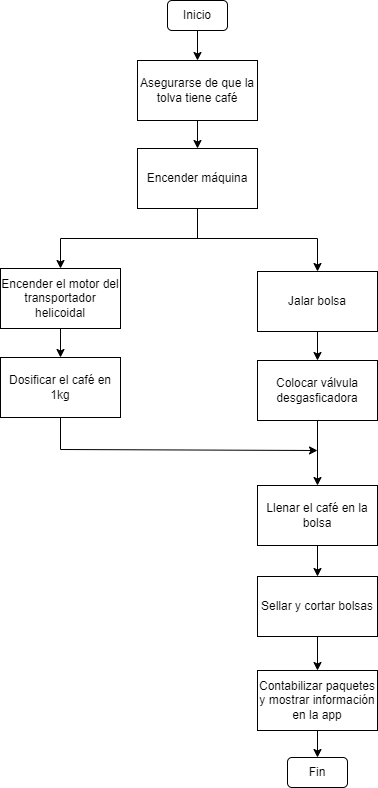

The diagram above was exported from draw.io. Its source (the exported page's mxGraphModel, read from the mxfile embedded in the PNG):
<mxGraphModel dx="948" dy="552" grid="1" gridSize="1" guides="1" tooltips="1" connect="1" arrows="1" fold="1" page="1" pageScale="1" pageWidth="827" pageHeight="1169" math="0" shadow="0">
  <root>
    <mxCell id="CMLHCJ6Lxcer5jCGiYaB-0" />
    <mxCell id="CMLHCJ6Lxcer5jCGiYaB-1" parent="CMLHCJ6Lxcer5jCGiYaB-0" />
    <mxCell id="CMLHCJ6Lxcer5jCGiYaB-2" value="" style="edgeStyle=none;html=1;" edge="1" parent="CMLHCJ6Lxcer5jCGiYaB-1" target="CMLHCJ6Lxcer5jCGiYaB-4">
      <mxGeometry relative="1" as="geometry">
        <mxPoint x="285" y="429" as="sourcePoint" />
      </mxGeometry>
    </mxCell>
    <mxCell id="CMLHCJ6Lxcer5jCGiYaB-3" value="" style="edgeStyle=none;html=1;entryX=0.5;entryY=0;entryDx=0;entryDy=0;" edge="1" parent="CMLHCJ6Lxcer5jCGiYaB-1" source="CMLHCJ6Lxcer5jCGiYaB-4" target="yY22wWSNRqriSObaIDQg-0">
      <mxGeometry relative="1" as="geometry">
        <mxPoint x="285" y="549" as="targetPoint" />
      </mxGeometry>
    </mxCell>
    <mxCell id="CMLHCJ6Lxcer5jCGiYaB-4" value="Encender el motor del transportador helicoidal" style="whiteSpace=wrap;html=1;rounded=0;" vertex="1" parent="CMLHCJ6Lxcer5jCGiYaB-1">
      <mxGeometry x="225" y="459" width="120" height="60" as="geometry" />
    </mxCell>
    <mxCell id="CMLHCJ6Lxcer5jCGiYaB-12" value="" style="endArrow=none;html=1;rounded=0;endFill=0;" edge="1" parent="CMLHCJ6Lxcer5jCGiYaB-1">
      <mxGeometry width="50" height="50" relative="1" as="geometry">
        <mxPoint x="285" y="429" as="sourcePoint" />
        <mxPoint x="542" y="429" as="targetPoint" />
      </mxGeometry>
    </mxCell>
    <mxCell id="CMLHCJ6Lxcer5jCGiYaB-14" value="" style="endArrow=classic;html=1;rounded=0;entryX=0.5;entryY=0;entryDx=0;entryDy=0;" edge="1" parent="CMLHCJ6Lxcer5jCGiYaB-1" target="yY22wWSNRqriSObaIDQg-3">
      <mxGeometry width="50" height="50" relative="1" as="geometry">
        <mxPoint x="542" y="429" as="sourcePoint" />
        <mxPoint x="542" y="459" as="targetPoint" />
      </mxGeometry>
    </mxCell>
    <mxCell id="CMLHCJ6Lxcer5jCGiYaB-19" value="" style="edgeStyle=none;html=1;" edge="1" parent="CMLHCJ6Lxcer5jCGiYaB-1" source="CMLHCJ6Lxcer5jCGiYaB-20" target="CMLHCJ6Lxcer5jCGiYaB-22">
      <mxGeometry relative="1" as="geometry" />
    </mxCell>
    <mxCell id="CMLHCJ6Lxcer5jCGiYaB-20" value="Inicio" style="rounded=1;whiteSpace=wrap;html=1;" vertex="1" parent="CMLHCJ6Lxcer5jCGiYaB-1">
      <mxGeometry x="392" y="191" width="60" height="30" as="geometry" />
    </mxCell>
    <mxCell id="CMLHCJ6Lxcer5jCGiYaB-21" value="" style="edgeStyle=none;html=1;" edge="1" parent="CMLHCJ6Lxcer5jCGiYaB-1" source="CMLHCJ6Lxcer5jCGiYaB-22" target="CMLHCJ6Lxcer5jCGiYaB-23">
      <mxGeometry relative="1" as="geometry" />
    </mxCell>
    <mxCell id="CMLHCJ6Lxcer5jCGiYaB-22" value="Asegurarse de que la tolva tiene café" style="rounded=0;whiteSpace=wrap;html=1;" vertex="1" parent="CMLHCJ6Lxcer5jCGiYaB-1">
      <mxGeometry x="362" y="251" width="120" height="60" as="geometry" />
    </mxCell>
    <mxCell id="CMLHCJ6Lxcer5jCGiYaB-23" value="Encender máquina" style="whiteSpace=wrap;html=1;rounded=0;" vertex="1" parent="CMLHCJ6Lxcer5jCGiYaB-1">
      <mxGeometry x="362" y="339" width="120" height="60" as="geometry" />
    </mxCell>
    <mxCell id="CMLHCJ6Lxcer5jCGiYaB-24" value="" style="endArrow=none;html=1;entryX=0.5;entryY=1;entryDx=0;entryDy=0;" edge="1" parent="CMLHCJ6Lxcer5jCGiYaB-1" target="CMLHCJ6Lxcer5jCGiYaB-23">
      <mxGeometry width="50" height="50" relative="1" as="geometry">
        <mxPoint x="422" y="429" as="sourcePoint" />
        <mxPoint x="342" y="359" as="targetPoint" />
      </mxGeometry>
    </mxCell>
    <mxCell id="WrPZ9O4NPNbKUbzEek7v-8" style="edgeStyle=none;html=1;exitX=0.5;exitY=1;exitDx=0;exitDy=0;rounded=0;" edge="1" parent="CMLHCJ6Lxcer5jCGiYaB-1" source="yY22wWSNRqriSObaIDQg-0">
      <mxGeometry relative="1" as="geometry">
        <mxPoint x="542" y="641" as="targetPoint" />
        <Array as="points">
          <mxPoint x="285" y="640" />
        </Array>
      </mxGeometry>
    </mxCell>
    <mxCell id="yY22wWSNRqriSObaIDQg-0" value="Dosificar el café en 1kg" style="whiteSpace=wrap;html=1;rounded=0;" vertex="1" parent="CMLHCJ6Lxcer5jCGiYaB-1">
      <mxGeometry x="225" y="548" width="120" height="60" as="geometry" />
    </mxCell>
    <mxCell id="WrPZ9O4NPNbKUbzEek7v-5" value="" style="edgeStyle=none;html=1;" edge="1" parent="CMLHCJ6Lxcer5jCGiYaB-1" source="yY22wWSNRqriSObaIDQg-2" target="WrPZ9O4NPNbKUbzEek7v-4">
      <mxGeometry relative="1" as="geometry" />
    </mxCell>
    <mxCell id="yY22wWSNRqriSObaIDQg-2" value="Colocar válvula desgasficadora" style="rounded=0;whiteSpace=wrap;html=1;" vertex="1" parent="CMLHCJ6Lxcer5jCGiYaB-1">
      <mxGeometry x="482" y="551" width="120" height="60" as="geometry" />
    </mxCell>
    <mxCell id="yY22wWSNRqriSObaIDQg-4" value="" style="edgeStyle=none;html=1;entryX=0.5;entryY=0;entryDx=0;entryDy=0;" edge="1" parent="CMLHCJ6Lxcer5jCGiYaB-1" source="yY22wWSNRqriSObaIDQg-3" target="yY22wWSNRqriSObaIDQg-2">
      <mxGeometry relative="1" as="geometry" />
    </mxCell>
    <mxCell id="yY22wWSNRqriSObaIDQg-3" value="Jalar bolsa" style="rounded=0;whiteSpace=wrap;html=1;" vertex="1" parent="CMLHCJ6Lxcer5jCGiYaB-1">
      <mxGeometry x="482" y="462" width="120" height="60" as="geometry" />
    </mxCell>
    <mxCell id="WrPZ9O4NPNbKUbzEek7v-7" value="" style="edgeStyle=none;html=1;" edge="1" parent="CMLHCJ6Lxcer5jCGiYaB-1" source="WrPZ9O4NPNbKUbzEek7v-4" target="WrPZ9O4NPNbKUbzEek7v-6">
      <mxGeometry relative="1" as="geometry" />
    </mxCell>
    <mxCell id="WrPZ9O4NPNbKUbzEek7v-4" value="Llenar el café en la bolsa" style="rounded=0;whiteSpace=wrap;html=1;" vertex="1" parent="CMLHCJ6Lxcer5jCGiYaB-1">
      <mxGeometry x="482" y="676" width="120" height="60" as="geometry" />
    </mxCell>
    <mxCell id="WrPZ9O4NPNbKUbzEek7v-10" value="" style="edgeStyle=none;rounded=0;html=1;" edge="1" parent="CMLHCJ6Lxcer5jCGiYaB-1" source="WrPZ9O4NPNbKUbzEek7v-6" target="WrPZ9O4NPNbKUbzEek7v-9">
      <mxGeometry relative="1" as="geometry" />
    </mxCell>
    <mxCell id="WrPZ9O4NPNbKUbzEek7v-6" value="Sellar y cortar bolsas" style="rounded=0;whiteSpace=wrap;html=1;" vertex="1" parent="CMLHCJ6Lxcer5jCGiYaB-1">
      <mxGeometry x="482" y="767" width="120" height="60" as="geometry" />
    </mxCell>
    <mxCell id="WrPZ9O4NPNbKUbzEek7v-12" value="" style="edgeStyle=none;rounded=0;html=1;entryX=0.5;entryY=0;entryDx=0;entryDy=0;" edge="1" parent="CMLHCJ6Lxcer5jCGiYaB-1" source="WrPZ9O4NPNbKUbzEek7v-9" target="WrPZ9O4NPNbKUbzEek7v-13">
      <mxGeometry relative="1" as="geometry">
        <mxPoint x="542" y="955" as="targetPoint" />
      </mxGeometry>
    </mxCell>
    <mxCell id="WrPZ9O4NPNbKUbzEek7v-9" value="Contabilizar paquetes y mostrar información en la app" style="rounded=0;whiteSpace=wrap;html=1;" vertex="1" parent="CMLHCJ6Lxcer5jCGiYaB-1">
      <mxGeometry x="482" y="861" width="120" height="60" as="geometry" />
    </mxCell>
    <mxCell id="WrPZ9O4NPNbKUbzEek7v-13" value="Fin" style="rounded=1;whiteSpace=wrap;html=1;" vertex="1" parent="CMLHCJ6Lxcer5jCGiYaB-1">
      <mxGeometry x="512" y="948" width="60" height="30" as="geometry" />
    </mxCell>
  </root>
</mxGraphModel>